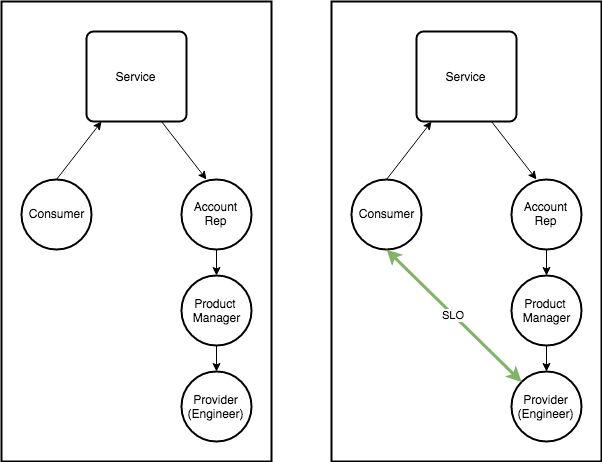

The diagram above was exported from draw.io. Its source (the exported page's mxGraphModel, read from the mxfile embedded in the PNG):
<mxGraphModel dx="589" dy="694" grid="1" gridSize="10" guides="1" tooltips="1" connect="1" arrows="1" fold="1" page="1" pageScale="1" pageWidth="850" pageHeight="1100" math="0" shadow="0">
  <root>
    <mxCell id="0" />
    <mxCell id="1" parent="0" />
    <mxCell id="WnMNa0EnouDqfxcw1hHg-1" value="" style="rounded=0;whiteSpace=wrap;html=1;strokeWidth=2;" vertex="1" parent="1">
      <mxGeometry x="20" y="20" width="270" height="460" as="geometry" />
    </mxCell>
    <mxCell id="WnMNa0EnouDqfxcw1hHg-2" value="Provider&lt;br&gt;(Engineer)&lt;br&gt;" style="ellipse;whiteSpace=wrap;html=1;aspect=fixed;strokeWidth=2;" vertex="1" parent="1">
      <mxGeometry x="200" y="390" width="70" height="70" as="geometry" />
    </mxCell>
    <mxCell id="WnMNa0EnouDqfxcw1hHg-3" value="Consumer" style="ellipse;whiteSpace=wrap;html=1;aspect=fixed;strokeWidth=2;" vertex="1" parent="1">
      <mxGeometry x="40" y="197.5" width="70" height="70" as="geometry" />
    </mxCell>
    <mxCell id="WnMNa0EnouDqfxcw1hHg-4" value="Service" style="rounded=1;whiteSpace=wrap;html=1;absoluteArcSize=1;arcSize=14;strokeWidth=2;" vertex="1" parent="1">
      <mxGeometry x="105" y="50" width="100" height="90" as="geometry" />
    </mxCell>
    <mxCell id="WnMNa0EnouDqfxcw1hHg-5" value="" style="endArrow=classic;html=1;exitX=0.5;exitY=0;exitDx=0;exitDy=0;" edge="1" parent="1" source="WnMNa0EnouDqfxcw1hHg-3" target="WnMNa0EnouDqfxcw1hHg-4">
      <mxGeometry width="50" height="50" relative="1" as="geometry">
        <mxPoint x="20" y="550" as="sourcePoint" />
        <mxPoint x="70" y="500" as="targetPoint" />
      </mxGeometry>
    </mxCell>
    <mxCell id="WnMNa0EnouDqfxcw1hHg-6" value="" style="endArrow=classic;html=1;exitX=0.75;exitY=1;exitDx=0;exitDy=0;entryX=0.357;entryY=0.014;entryDx=0;entryDy=0;entryPerimeter=0;" edge="1" parent="1" source="WnMNa0EnouDqfxcw1hHg-4" target="WnMNa0EnouDqfxcw1hHg-7">
      <mxGeometry width="50" height="50" relative="1" as="geometry">
        <mxPoint x="20" y="550" as="sourcePoint" />
        <mxPoint x="210" y="210" as="targetPoint" />
      </mxGeometry>
    </mxCell>
    <mxCell id="WnMNa0EnouDqfxcw1hHg-9" value="" style="edgeStyle=orthogonalEdgeStyle;rounded=0;orthogonalLoop=1;jettySize=auto;html=1;" edge="1" parent="1" source="WnMNa0EnouDqfxcw1hHg-7" target="WnMNa0EnouDqfxcw1hHg-8">
      <mxGeometry relative="1" as="geometry" />
    </mxCell>
    <mxCell id="WnMNa0EnouDqfxcw1hHg-7" value="Account Rep" style="ellipse;whiteSpace=wrap;html=1;aspect=fixed;strokeWidth=2;" vertex="1" parent="1">
      <mxGeometry x="200" y="197.5" width="70" height="70" as="geometry" />
    </mxCell>
    <mxCell id="WnMNa0EnouDqfxcw1hHg-10" value="" style="edgeStyle=orthogonalEdgeStyle;rounded=0;orthogonalLoop=1;jettySize=auto;html=1;" edge="1" parent="1" source="WnMNa0EnouDqfxcw1hHg-8" target="WnMNa0EnouDqfxcw1hHg-2">
      <mxGeometry relative="1" as="geometry" />
    </mxCell>
    <mxCell id="WnMNa0EnouDqfxcw1hHg-8" value="Product&amp;nbsp;&lt;br&gt;Manager&lt;br&gt;" style="ellipse;whiteSpace=wrap;html=1;aspect=fixed;strokeWidth=2;" vertex="1" parent="1">
      <mxGeometry x="200" y="294" width="70" height="70" as="geometry" />
    </mxCell>
    <mxCell id="WnMNa0EnouDqfxcw1hHg-11" value="" style="rounded=0;whiteSpace=wrap;html=1;strokeWidth=2;" vertex="1" parent="1">
      <mxGeometry x="350" y="20" width="270" height="460" as="geometry" />
    </mxCell>
    <mxCell id="WnMNa0EnouDqfxcw1hHg-12" value="Provider&lt;br&gt;(Engineer)&lt;br&gt;" style="ellipse;whiteSpace=wrap;html=1;aspect=fixed;strokeWidth=2;" vertex="1" parent="1">
      <mxGeometry x="530" y="390" width="70" height="70" as="geometry" />
    </mxCell>
    <mxCell id="WnMNa0EnouDqfxcw1hHg-13" value="Consumer" style="ellipse;whiteSpace=wrap;html=1;aspect=fixed;strokeWidth=2;" vertex="1" parent="1">
      <mxGeometry x="370" y="197.5" width="70" height="70" as="geometry" />
    </mxCell>
    <mxCell id="WnMNa0EnouDqfxcw1hHg-14" value="Service" style="rounded=1;whiteSpace=wrap;html=1;absoluteArcSize=1;arcSize=14;strokeWidth=2;" vertex="1" parent="1">
      <mxGeometry x="435" y="50" width="100" height="90" as="geometry" />
    </mxCell>
    <mxCell id="WnMNa0EnouDqfxcw1hHg-15" value="" style="endArrow=classic;html=1;exitX=0.5;exitY=0;exitDx=0;exitDy=0;" edge="1" parent="1" source="WnMNa0EnouDqfxcw1hHg-13" target="WnMNa0EnouDqfxcw1hHg-14">
      <mxGeometry width="50" height="50" relative="1" as="geometry">
        <mxPoint x="350" y="550" as="sourcePoint" />
        <mxPoint x="400" y="500" as="targetPoint" />
      </mxGeometry>
    </mxCell>
    <mxCell id="WnMNa0EnouDqfxcw1hHg-16" value="" style="endArrow=classic;html=1;exitX=0.75;exitY=1;exitDx=0;exitDy=0;entryX=0.357;entryY=0.014;entryDx=0;entryDy=0;entryPerimeter=0;" edge="1" parent="1" source="WnMNa0EnouDqfxcw1hHg-14" target="WnMNa0EnouDqfxcw1hHg-18">
      <mxGeometry width="50" height="50" relative="1" as="geometry">
        <mxPoint x="350" y="550" as="sourcePoint" />
        <mxPoint x="540" y="210" as="targetPoint" />
      </mxGeometry>
    </mxCell>
    <mxCell id="WnMNa0EnouDqfxcw1hHg-17" value="" style="edgeStyle=orthogonalEdgeStyle;rounded=0;orthogonalLoop=1;jettySize=auto;html=1;" edge="1" parent="1" source="WnMNa0EnouDqfxcw1hHg-18" target="WnMNa0EnouDqfxcw1hHg-20">
      <mxGeometry relative="1" as="geometry" />
    </mxCell>
    <mxCell id="WnMNa0EnouDqfxcw1hHg-18" value="Account Rep" style="ellipse;whiteSpace=wrap;html=1;aspect=fixed;strokeWidth=2;" vertex="1" parent="1">
      <mxGeometry x="530" y="197.5" width="70" height="70" as="geometry" />
    </mxCell>
    <mxCell id="WnMNa0EnouDqfxcw1hHg-19" value="" style="edgeStyle=orthogonalEdgeStyle;rounded=0;orthogonalLoop=1;jettySize=auto;html=1;" edge="1" parent="1" source="WnMNa0EnouDqfxcw1hHg-20" target="WnMNa0EnouDqfxcw1hHg-12">
      <mxGeometry relative="1" as="geometry" />
    </mxCell>
    <mxCell id="WnMNa0EnouDqfxcw1hHg-20" value="Product&amp;nbsp;&lt;br&gt;Manager&lt;br&gt;" style="ellipse;whiteSpace=wrap;html=1;aspect=fixed;strokeWidth=2;" vertex="1" parent="1">
      <mxGeometry x="530" y="294" width="70" height="70" as="geometry" />
    </mxCell>
    <mxCell id="WnMNa0EnouDqfxcw1hHg-21" value="SLO" style="endArrow=classic;startArrow=classic;html=1;entryX=0.5;entryY=1;entryDx=0;entryDy=0;fillColor=#d5e8d4;strokeColor=#82b366;strokeWidth=3;" edge="1" parent="1" source="WnMNa0EnouDqfxcw1hHg-12" target="WnMNa0EnouDqfxcw1hHg-13">
      <mxGeometry width="50" height="50" relative="1" as="geometry">
        <mxPoint x="50" y="550" as="sourcePoint" />
        <mxPoint x="100" y="500" as="targetPoint" />
      </mxGeometry>
    </mxCell>
  </root>
</mxGraphModel>